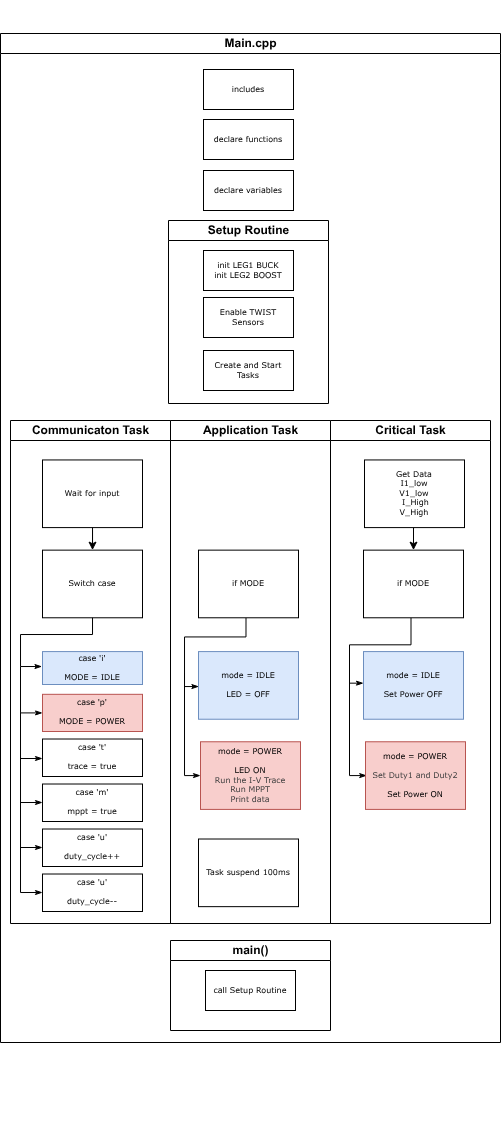

The diagram above was exported from draw.io. Its source (the exported page's mxGraphModel, read from the mxfile embedded in the PNG):
<mxGraphModel dx="-1045" dy="1137" grid="0" gridSize="10" guides="1" tooltips="1" connect="1" arrows="1" fold="1" page="1" pageScale="1" pageWidth="1169" pageHeight="827" background="none" math="1" shadow="0">
  <root>
    <mxCell id="0" />
    <mxCell id="1" parent="0" />
    <mxCell id="2" value="" style="group" parent="1" vertex="1" connectable="0">
      <mxGeometry x="1720" y="-340" width="500" height="1140" as="geometry" />
    </mxCell>
    <mxCell id="3" value="&lt;div&gt;case 'p'&lt;/div&gt;&lt;div&gt;&lt;br&gt;&lt;/div&gt;&lt;div&gt;MODE = POWER&lt;/div&gt;" style="rounded=0;whiteSpace=wrap;html=1;shadow=0;labelBackgroundColor=none;strokeWidth=1;fontFamily=Verdana;fontSize=8;align=center;fillColor=#f8cecc;strokeColor=#b85450;container=0;" parent="2" vertex="1">
      <mxGeometry x="42" y="693.82" width="100" height="37.18" as="geometry" />
    </mxCell>
    <mxCell id="4" value="&lt;div&gt;case 't'&lt;br&gt;&lt;/div&gt;&lt;div&gt;&lt;br&gt;&lt;/div&gt;&lt;div&gt;trace = true&lt;br&gt;&lt;/div&gt;" style="rounded=0;whiteSpace=wrap;html=1;shadow=0;labelBackgroundColor=none;strokeWidth=1;fontFamily=Verdana;fontSize=8;align=center;container=0;" parent="2" vertex="1">
      <mxGeometry x="42" y="738.51" width="100" height="37.49" as="geometry" />
    </mxCell>
    <mxCell id="6" value="Communicaton Task" style="swimlane;html=1;startSize=20;container=0;rounded=0;" parent="2" vertex="1">
      <mxGeometry x="10" y="420" width="160" height="503" as="geometry">
        <mxRectangle y="20" width="40" height="530" as="alternateBounds" />
      </mxGeometry>
    </mxCell>
    <mxCell id="7" value="Application Task" style="swimlane;html=1;startSize=20;container=0;rounded=0;" parent="2" vertex="1">
      <mxGeometry x="170" y="420" width="160" height="503" as="geometry">
        <mxRectangle x="160" y="20" width="40" height="730" as="alternateBounds" />
      </mxGeometry>
    </mxCell>
    <mxCell id="20" value="Task suspend 100ms" style="rounded=0;whiteSpace=wrap;html=1;shadow=0;labelBackgroundColor=none;strokeWidth=1;fontFamily=Verdana;fontSize=8;align=center;container=0;" parent="7" vertex="1">
      <mxGeometry x="28" y="418.5090909090909" width="100" height="67.63636363636363" as="geometry" />
    </mxCell>
    <mxCell id="8" value="Critical Task" style="swimlane;html=1;startSize=20;container=0;rounded=0;" parent="2" vertex="1">
      <mxGeometry x="330" y="420" width="160" height="503" as="geometry">
        <mxRectangle x="320" y="20" width="40" height="530" as="alternateBounds" />
      </mxGeometry>
    </mxCell>
    <mxCell id="9" value="Switch case" style="rounded=0;whiteSpace=wrap;html=1;shadow=0;labelBackgroundColor=none;strokeWidth=1;fontFamily=Verdana;fontSize=8;align=center;container=0;" parent="2" vertex="1">
      <mxGeometry x="42" y="549.6363636363636" width="100" height="67.63636363636363" as="geometry" />
    </mxCell>
    <mxCell id="10" value="case 'i'&lt;div&gt;&lt;br&gt;&lt;/div&gt;&lt;div&gt;MODE = IDLE&lt;/div&gt;" style="rounded=0;whiteSpace=wrap;html=1;shadow=0;labelBackgroundColor=none;strokeWidth=1;fontFamily=Verdana;fontSize=8;align=center;fillColor=#dae8fc;strokeColor=#6c8ebf;container=0;" parent="2" vertex="1">
      <mxGeometry x="42" y="651.09" width="100" height="32.91" as="geometry" />
    </mxCell>
    <mxCell id="11" style="edgeStyle=orthogonalEdgeStyle;rounded=0;html=1;labelBackgroundColor=none;startArrow=none;startFill=0;startSize=5;endArrow=classicThin;endFill=1;endSize=5;jettySize=auto;orthogonalLoop=1;strokeWidth=1;fontFamily=Verdana;fontSize=8;entryX=-0.005;entryY=0.479;entryDx=0;entryDy=0;entryPerimeter=0;" parent="2" source="9" target="10" edge="1">
      <mxGeometry relative="1" as="geometry">
        <mxPoint x="57" y="634.1818181818181" as="sourcePoint" />
        <mxPoint x="127" y="634.1818181818181" as="targetPoint" />
        <Array as="points">
          <mxPoint x="92" y="634" />
          <mxPoint x="20" y="634" />
          <mxPoint x="20" y="666" />
          <mxPoint x="42" y="666" />
        </Array>
      </mxGeometry>
    </mxCell>
    <mxCell id="12" value="Wait for input" style="rounded=0;whiteSpace=wrap;html=1;shadow=0;labelBackgroundColor=none;strokeWidth=1;fontFamily=Verdana;fontSize=8;align=center;container=0;" parent="2" vertex="1">
      <mxGeometry x="42" y="459.45454545454544" width="100" height="67.63636363636363" as="geometry" />
    </mxCell>
    <mxCell id="13" style="edgeStyle=orthogonalEdgeStyle;rounded=0;orthogonalLoop=1;jettySize=auto;html=1;" parent="2" source="12" target="9" edge="1">
      <mxGeometry relative="1" as="geometry" />
    </mxCell>
    <mxCell id="15" style="edgeStyle=orthogonalEdgeStyle;rounded=0;html=1;labelBackgroundColor=none;startArrow=none;startFill=0;startSize=5;endArrow=classicThin;endFill=1;endSize=5;jettySize=auto;orthogonalLoop=1;strokeWidth=1;fontFamily=Verdana;fontSize=8;entryX=0;entryY=0.5;entryDx=0;entryDy=0;" parent="2" edge="1" target="3">
      <mxGeometry relative="1" as="geometry">
        <mxPoint x="20" y="666" as="sourcePoint" />
        <mxPoint x="42" y="871.4727272727273" as="targetPoint" />
        <Array as="points">
          <mxPoint x="20" y="712" />
        </Array>
      </mxGeometry>
    </mxCell>
    <mxCell id="17" value="if MODE" style="rounded=0;whiteSpace=wrap;html=1;shadow=0;labelBackgroundColor=none;strokeWidth=1;fontFamily=Verdana;fontSize=8;align=center;container=0;" parent="2" vertex="1">
      <mxGeometry x="198" y="549.6363636363636" width="100" height="67.63636363636363" as="geometry" />
    </mxCell>
    <mxCell id="18" value="&lt;div&gt;mode = IDLE&lt;/div&gt;&lt;div&gt;&lt;br&gt;&lt;/div&gt;&lt;div&gt;LED = OFF&lt;br&gt;&lt;/div&gt;" style="rounded=0;whiteSpace=wrap;html=1;shadow=0;labelBackgroundColor=none;strokeWidth=1;fontFamily=Verdana;fontSize=8;align=center;fillColor=#dae8fc;strokeColor=#6c8ebf;container=0;" parent="2" vertex="1">
      <mxGeometry x="198" y="651.090909090909" width="100" height="67.63636363636363" as="geometry" />
    </mxCell>
    <mxCell id="19" style="edgeStyle=orthogonalEdgeStyle;rounded=0;html=1;labelBackgroundColor=none;startArrow=none;startFill=0;startSize=5;endArrow=classicThin;endFill=1;endSize=5;jettySize=auto;orthogonalLoop=1;strokeWidth=1;fontFamily=Verdana;fontSize=8;entryX=0.004;entryY=0.527;entryDx=0;entryDy=0;entryPerimeter=0;exitX=0.475;exitY=1.002;exitDx=0;exitDy=0;exitPerimeter=0;" parent="2" source="17" target="18" edge="1">
      <mxGeometry relative="1" as="geometry">
        <mxPoint x="243.97000000000003" y="619.5272727272727" as="sourcePoint" />
        <mxPoint x="191.97000000000003" y="686.0363636363636" as="targetPoint" />
        <Array as="points">
          <mxPoint x="245" y="636.4363636363637" />
          <mxPoint x="184" y="636.4363636363637" />
          <mxPoint x="184" y="686.0363636363636" />
          <mxPoint x="198" y="686.0363636363636" />
        </Array>
      </mxGeometry>
    </mxCell>
    <mxCell id="21" style="edgeStyle=orthogonalEdgeStyle;rounded=0;html=1;labelBackgroundColor=none;startArrow=none;startFill=0;startSize=5;endArrow=classicThin;endFill=1;endSize=5;jettySize=auto;orthogonalLoop=1;strokeWidth=1;fontFamily=Verdana;fontSize=8;entryX=0;entryY=0.5;entryDx=0;entryDy=0;" parent="2" target="22" edge="1">
      <mxGeometry relative="1" as="geometry">
        <mxPoint x="184" y="672.5090909090909" as="sourcePoint" />
        <mxPoint x="192" y="769.4545454545455" as="targetPoint" />
        <Array as="points">
          <mxPoint x="184" y="775.090909090909" />
        </Array>
      </mxGeometry>
    </mxCell>
    <mxCell id="22" value="mode = POWER&lt;br&gt;&lt;div&gt;&lt;br&gt;&lt;/div&gt;&lt;div&gt;LED ON&lt;/div&gt;&lt;div&gt;&lt;span style=&quot;color: rgb(63, 63, 63); background-color: transparent;&quot;&gt;Run the I-V Trace&lt;/span&gt;&lt;/div&gt;&lt;div&gt;&lt;span style=&quot;color: rgb(63, 63, 63); background-color: transparent;&quot;&gt;Run MPPT&lt;/span&gt;&lt;/div&gt;&lt;div&gt;&lt;span style=&quot;color: rgb(63, 63, 63); background-color: transparent;&quot;&gt;Print data&lt;/span&gt;&lt;/div&gt;" style="rounded=0;whiteSpace=wrap;html=1;shadow=0;labelBackgroundColor=none;strokeWidth=1;fontFamily=Verdana;fontSize=8;align=center;fillColor=#f8cecc;strokeColor=#b85450;container=0;" parent="2" vertex="1">
      <mxGeometry x="200" y="741.2727272727273" width="100" height="67.63636363636363" as="geometry" />
    </mxCell>
    <mxCell id="23" style="edgeStyle=orthogonalEdgeStyle;rounded=0;orthogonalLoop=1;jettySize=auto;html=1;exitX=0.5;exitY=1;exitDx=0;exitDy=0;entryX=0.5;entryY=0;entryDx=0;entryDy=0;" parent="2" source="24" target="25" edge="1">
      <mxGeometry relative="1" as="geometry" />
    </mxCell>
    <mxCell id="24" value="&lt;div&gt;Get Data&lt;/div&gt;&lt;div&gt;I1_low&lt;/div&gt;&lt;div&gt;V1_low&lt;/div&gt;&lt;div&gt;&amp;nbsp;I_High &lt;br&gt;&lt;/div&gt;&lt;div&gt;V_High&lt;br&gt;&lt;/div&gt;" style="rounded=0;whiteSpace=wrap;html=1;shadow=0;labelBackgroundColor=none;strokeWidth=1;fontFamily=Verdana;fontSize=8;align=center;container=0;" parent="2" vertex="1">
      <mxGeometry x="364" y="459.45454545454544" width="100" height="67.63636363636363" as="geometry" />
    </mxCell>
    <mxCell id="25" value="if MODE" style="rounded=0;whiteSpace=wrap;html=1;shadow=0;labelBackgroundColor=none;strokeWidth=1;fontFamily=Verdana;fontSize=8;align=center;container=0;" parent="2" vertex="1">
      <mxGeometry x="363" y="549.6363636363636" width="100" height="67.63636363636363" as="geometry" />
    </mxCell>
    <mxCell id="26" value="&lt;div&gt;mode = IDLE&lt;/div&gt;&lt;div&gt;&lt;br&gt;&lt;/div&gt;Set Power OFF" style="rounded=0;whiteSpace=wrap;html=1;shadow=0;labelBackgroundColor=none;strokeWidth=1;fontFamily=Verdana;fontSize=8;align=center;fillColor=#dae8fc;strokeColor=#6c8ebf;container=0;" parent="2" vertex="1">
      <mxGeometry x="363" y="651.090909090909" width="100" height="67.63636363636363" as="geometry" />
    </mxCell>
    <mxCell id="27" style="edgeStyle=orthogonalEdgeStyle;rounded=0;html=1;labelBackgroundColor=none;startArrow=none;startFill=0;startSize=5;endArrow=classicThin;endFill=1;endSize=5;jettySize=auto;orthogonalLoop=1;strokeWidth=1;fontFamily=Verdana;fontSize=8;entryX=0;entryY=0.464;entryDx=0;entryDy=0;entryPerimeter=0;exitX=0.475;exitY=1.002;exitDx=0;exitDy=0;exitPerimeter=0;" parent="2" source="25" target="26" edge="1">
      <mxGeometry relative="1" as="geometry">
        <mxPoint x="408.97000000000025" y="627.4181818181818" as="sourcePoint" />
        <mxPoint x="356.97000000000025" y="693.9272727272728" as="targetPoint" />
        <Array as="points">
          <mxPoint x="411" y="644.3272727272727" />
          <mxPoint x="349" y="644.3272727272727" />
          <mxPoint x="349" y="682.6545454545454" />
          <mxPoint x="363" y="682.6545454545454" />
        </Array>
      </mxGeometry>
    </mxCell>
    <mxCell id="28" style="edgeStyle=orthogonalEdgeStyle;rounded=0;html=1;labelBackgroundColor=none;startArrow=none;startFill=0;startSize=5;endArrow=classicThin;endFill=1;endSize=5;jettySize=auto;orthogonalLoop=1;strokeWidth=1;fontFamily=Verdana;fontSize=8;entryX=0.012;entryY=0.504;entryDx=0;entryDy=0;entryPerimeter=0;" parent="2" target="29" edge="1">
      <mxGeometry relative="1" as="geometry">
        <mxPoint x="349" y="668" as="sourcePoint" />
        <mxPoint x="371" y="792" as="targetPoint" />
        <Array as="points">
          <mxPoint x="349" y="775.090909090909" />
          <mxPoint x="366" y="775.090909090909" />
        </Array>
      </mxGeometry>
    </mxCell>
    <mxCell id="29" value="mode = POWER&lt;br&gt;&lt;div&gt;&lt;br&gt;&lt;/div&gt;&lt;div&gt;&lt;span style=&quot;color: rgb(63, 63, 63); background-color: transparent;&quot;&gt;Set Duty1 and Duty2&lt;/span&gt;&lt;/div&gt;&lt;div&gt;&lt;br&gt;&lt;/div&gt;&lt;div&gt;Set Power ON&lt;br&gt;&lt;/div&gt;" style="rounded=0;whiteSpace=wrap;html=1;shadow=0;labelBackgroundColor=none;strokeWidth=1;fontFamily=Verdana;fontSize=8;align=center;fillColor=#f8cecc;strokeColor=#b85450;container=0;" parent="2" vertex="1">
      <mxGeometry x="365" y="741.2727272727273" width="100" height="67.63636363636363" as="geometry" />
    </mxCell>
    <mxCell id="30" value="Setup Routine" style="swimlane;html=1;startSize=20;container=0;rounded=0;" parent="2" vertex="1">
      <mxGeometry x="168" y="220" width="160" height="183" as="geometry">
        <mxRectangle x="160" y="20" width="40" height="730" as="alternateBounds" />
      </mxGeometry>
    </mxCell>
    <mxCell id="31" value="includes" style="rounded=0;whiteSpace=wrap;html=1;shadow=0;labelBackgroundColor=none;strokeWidth=1;fontFamily=Verdana;fontSize=8;align=center;container=0;" parent="2" vertex="1">
      <mxGeometry x="203" y="69" width="90" height="40" as="geometry" />
    </mxCell>
    <mxCell id="32" value="declare functions" style="rounded=0;whiteSpace=wrap;html=1;shadow=0;labelBackgroundColor=none;strokeWidth=1;fontFamily=Verdana;fontSize=8;align=center;container=0;" parent="2" vertex="1">
      <mxGeometry x="203" y="119" width="90" height="40" as="geometry" />
    </mxCell>
    <mxCell id="33" value="declare variables" style="rounded=0;whiteSpace=wrap;html=1;shadow=0;labelBackgroundColor=none;strokeWidth=1;fontFamily=Verdana;fontSize=8;align=center;container=0;" parent="2" vertex="1">
      <mxGeometry x="203" y="170" width="90" height="40" as="geometry" />
    </mxCell>
    <mxCell id="34" value="Main.cpp" style="swimlane;html=1;startSize=20;container=0;rounded=0;" parent="2" vertex="1">
      <mxGeometry y="33" width="500" height="1009" as="geometry">
        <mxRectangle x="160" y="20" width="40" height="730" as="alternateBounds" />
      </mxGeometry>
    </mxCell>
    <mxCell id="35" value="main()" style="swimlane;html=1;startSize=20;container=0;rounded=0;" parent="34" vertex="1">
      <mxGeometry x="170" y="907" width="160" height="90" as="geometry">
        <mxRectangle x="160" y="20" width="40" height="730" as="alternateBounds" />
      </mxGeometry>
    </mxCell>
    <mxCell id="40" value="call Setup Routine" style="rounded=0;whiteSpace=wrap;html=1;shadow=0;labelBackgroundColor=none;strokeWidth=1;fontFamily=Verdana;fontSize=8;align=center;container=0;" parent="34" vertex="1">
      <mxGeometry x="205" y="937" width="90" height="40" as="geometry" />
    </mxCell>
    <mxCell id="36" value="init LEG1 BUCK&lt;div&gt;init LEG2 BOOST&lt;/div&gt;" style="rounded=0;whiteSpace=wrap;html=1;shadow=0;labelBackgroundColor=none;strokeWidth=1;fontFamily=Verdana;fontSize=8;align=center;container=0;" parent="2" vertex="1">
      <mxGeometry x="203" y="250" width="90" height="40" as="geometry" />
    </mxCell>
    <mxCell id="37" value="Enable TWIST Sensors" style="rounded=0;whiteSpace=wrap;html=1;shadow=0;labelBackgroundColor=none;strokeWidth=1;fontFamily=Verdana;fontSize=8;align=center;container=0;" parent="2" vertex="1">
      <mxGeometry x="203" y="297" width="90" height="40" as="geometry" />
    </mxCell>
    <mxCell id="39" value="Create and Start Tasks" style="rounded=0;whiteSpace=wrap;html=1;shadow=0;labelBackgroundColor=none;strokeWidth=1;fontFamily=Verdana;fontSize=8;align=center;container=0;" parent="2" vertex="1">
      <mxGeometry x="203" y="350" width="90" height="40" as="geometry" />
    </mxCell>
    <mxCell id="42" value="&lt;div&gt;case 'm'&lt;br&gt;&lt;/div&gt;&lt;div&gt;&lt;br&gt;&lt;/div&gt;&lt;div&gt;mppt = true&lt;br&gt;&lt;/div&gt;" style="rounded=0;whiteSpace=wrap;html=1;shadow=0;labelBackgroundColor=none;strokeWidth=1;fontFamily=Verdana;fontSize=8;align=center;container=0;" vertex="1" parent="2">
      <mxGeometry x="42" y="783.51" width="100" height="37.49" as="geometry" />
    </mxCell>
    <mxCell id="43" value="&lt;div&gt;case 'u'&lt;br&gt;&lt;/div&gt;&lt;div&gt;&lt;br&gt;&lt;/div&gt;&lt;div&gt;duty_cycle++&lt;br&gt;&lt;/div&gt;" style="rounded=0;whiteSpace=wrap;html=1;shadow=0;labelBackgroundColor=none;strokeWidth=1;fontFamily=Verdana;fontSize=8;align=center;container=0;" vertex="1" parent="2">
      <mxGeometry x="42" y="828.51" width="100" height="37.49" as="geometry" />
    </mxCell>
    <mxCell id="44" value="&lt;div&gt;case 'u'&lt;br&gt;&lt;/div&gt;&lt;div&gt;&lt;br&gt;&lt;/div&gt;&lt;div&gt;duty_cycle--&lt;br&gt;&lt;/div&gt;" style="rounded=0;whiteSpace=wrap;html=1;shadow=0;labelBackgroundColor=none;strokeWidth=1;fontFamily=Verdana;fontSize=8;align=center;container=0;" vertex="1" parent="2">
      <mxGeometry x="42" y="873.51" width="100" height="37.49" as="geometry" />
    </mxCell>
    <mxCell id="45" style="edgeStyle=orthogonalEdgeStyle;rounded=0;html=1;labelBackgroundColor=none;startArrow=none;startFill=0;startSize=5;endArrow=classicThin;endFill=1;endSize=5;jettySize=auto;orthogonalLoop=1;strokeWidth=1;fontFamily=Verdana;fontSize=8;entryX=0;entryY=0.5;entryDx=0;entryDy=0;" edge="1" parent="2">
      <mxGeometry relative="1" as="geometry">
        <mxPoint x="20" y="712" as="sourcePoint" />
        <mxPoint x="42" y="758" as="targetPoint" />
        <Array as="points">
          <mxPoint x="20" y="758" />
        </Array>
      </mxGeometry>
    </mxCell>
    <mxCell id="46" style="edgeStyle=orthogonalEdgeStyle;rounded=0;html=1;labelBackgroundColor=none;startArrow=none;startFill=0;startSize=5;endArrow=classicThin;endFill=1;endSize=5;jettySize=auto;orthogonalLoop=1;strokeWidth=1;fontFamily=Verdana;fontSize=8;entryX=0;entryY=0.5;entryDx=0;entryDy=0;" edge="1" parent="2">
      <mxGeometry relative="1" as="geometry">
        <mxPoint x="20" y="756" as="sourcePoint" />
        <mxPoint x="42" y="802" as="targetPoint" />
        <Array as="points">
          <mxPoint x="20" y="802" />
        </Array>
      </mxGeometry>
    </mxCell>
    <mxCell id="47" style="edgeStyle=orthogonalEdgeStyle;rounded=0;html=1;labelBackgroundColor=none;startArrow=none;startFill=0;startSize=5;endArrow=classicThin;endFill=1;endSize=5;jettySize=auto;orthogonalLoop=1;strokeWidth=1;fontFamily=Verdana;fontSize=8;entryX=0;entryY=0.5;entryDx=0;entryDy=0;" edge="1" parent="2">
      <mxGeometry relative="1" as="geometry">
        <mxPoint x="20" y="801" as="sourcePoint" />
        <mxPoint x="42" y="847" as="targetPoint" />
        <Array as="points">
          <mxPoint x="20" y="847" />
        </Array>
      </mxGeometry>
    </mxCell>
    <mxCell id="48" style="edgeStyle=orthogonalEdgeStyle;rounded=0;html=1;labelBackgroundColor=none;startArrow=none;startFill=0;startSize=5;endArrow=classicThin;endFill=1;endSize=5;jettySize=auto;orthogonalLoop=1;strokeWidth=1;fontFamily=Verdana;fontSize=8;entryX=0;entryY=0.5;entryDx=0;entryDy=0;" edge="1" parent="2">
      <mxGeometry relative="1" as="geometry">
        <mxPoint x="20" y="846" as="sourcePoint" />
        <mxPoint x="42" y="892" as="targetPoint" />
        <Array as="points">
          <mxPoint x="20" y="892" />
        </Array>
      </mxGeometry>
    </mxCell>
  </root>
</mxGraphModel>